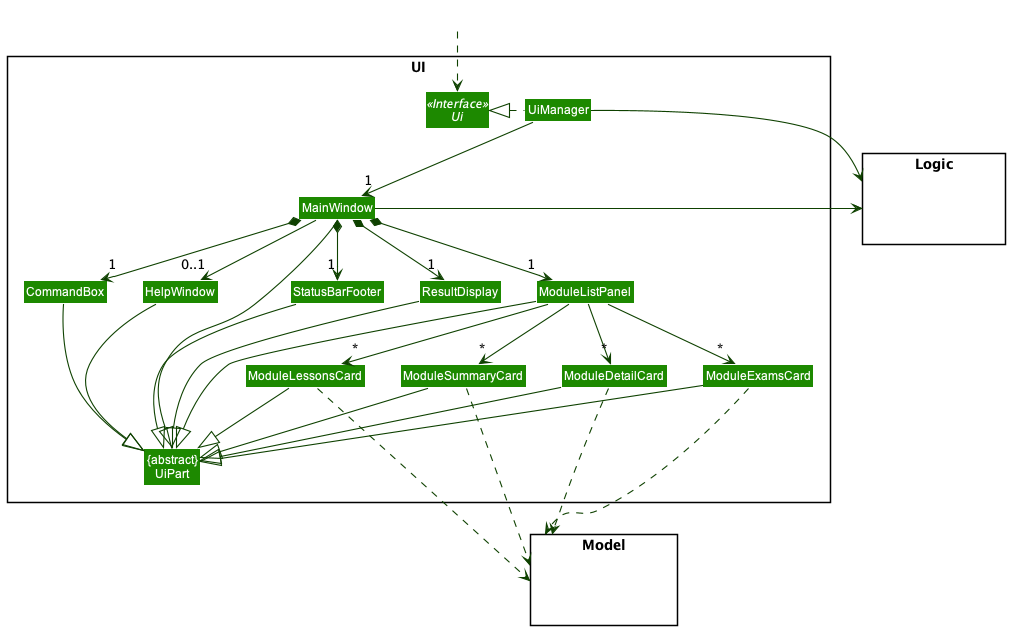

The diagram above was rendered by PlantUML. Its source (embedded in the PNG):
@startuml
!include style.puml
skinparam arrowThickness 1.1
skinparam arrowColor UI_COLOR_T4
skinparam classBackgroundColor UI_COLOR

package UI <<Rectangle>>{
Interface Ui <<Interface>>
Class "{abstract}\nUiPart" as UiPart
Class UiManager
Class MainWindow
Class HelpWindow
Class ResultDisplay
Class ModuleListPanel
Class ModuleDetailCard
Class ModuleExamsCard
Class ModuleLessonsCard
Class ModuleSummaryCard

Class StatusBarFooter
Class CommandBox
}

package Model <<Rectangle>> {
Class HiddenModel #FFFFFF
}

package Logic <<Rectangle>> {
Class HiddenLogic #FFFFFF
}

Class HiddenOutside #FFFFFF
HiddenOutside ..> Ui

UiManager .left.|> Ui
UiManager -down-> "1" MainWindow
MainWindow *-down->  "1" CommandBox
MainWindow *-down-> "1" ResultDisplay
MainWindow *-down-> "1" ModuleListPanel
MainWindow *-down-> "1" StatusBarFooter
MainWindow --> "0..1" HelpWindow

ModuleListPanel -down-> "*" ModuleDetailCard
ModuleListPanel -down-> "*" ModuleExamsCard
ModuleListPanel -down-> "*" ModuleLessonsCard
ModuleListPanel -down-> "*" ModuleSummaryCard

MainWindow -left-|> UiPart

ResultDisplay --|> UiPart
CommandBox --|> UiPart
ModuleListPanel --|> UiPart
ModuleDetailCard --|> UiPart
ModuleExamsCard --|> UiPart
ModuleLessonsCard --|> UiPart
ModuleSummaryCard --|> UiPart
StatusBarFooter --|> UiPart
HelpWindow --|> UiPart

ModuleDetailCard ...> Model
ModuleExamsCard ...> Model
ModuleLessonsCard ...> Model
ModuleSummaryCard ...> Model
UiManager -right-> Logic
MainWindow -left-> Logic

ModuleListPanel -[hidden]left- HelpWindow
HelpWindow -[hidden]left- CommandBox
CommandBox -[hidden]left- ResultDisplay
ResultDisplay -[hidden]left- StatusBarFooter

MainWindow -[hidden]-|> UiPart
@enduml